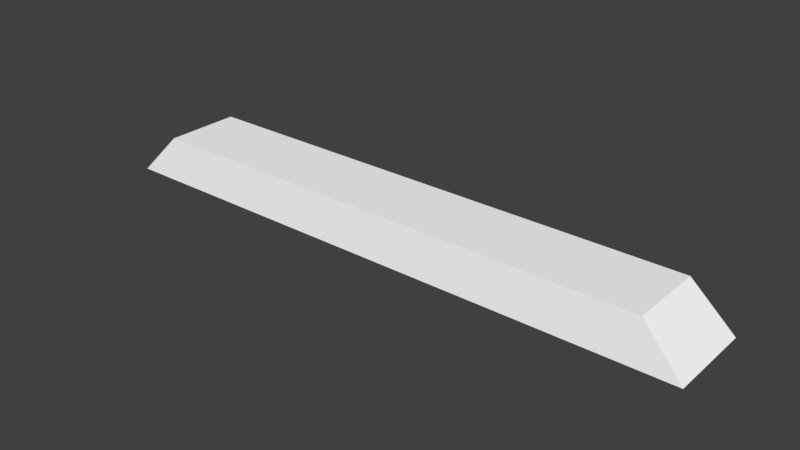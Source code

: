 # Source: flourescentlight.blend  (saved by Blender 2.77.0; exported with 4.5.12 LTS)
import bpy
from mathutils import Matrix  # noqa: F401  (used for matrix-valued properties, if any)

bpy.ops.wm.read_factory_settings(use_empty=True)
scene = bpy.context.scene
scene.name = 'Scene'

# ---- collections
col_collection_1 = bpy.data.collections.new('Collection 1'); scene.collection.children.link(col_collection_1)

# ---- materials (node trees are filled in below, after node groups)
mat_flourescent_white = bpy.data.materials.new('flourescent_white')
mat_flourescent_white.alpha_threshold = 0.0
mat_flourescent_white.diffuse_color = (1.0, 1.0, 1.0, 1.0)
mat_flourescent_white.roughness = 0.5
mat_flourescent_grey = bpy.data.materials.new('flourescent_grey')
mat_flourescent_grey.alpha_threshold = 0.0
mat_flourescent_grey.diffuse_color = (0.2086, 0.2086, 0.2086, 1.0)
mat_flourescent_grey.roughness = 0.5

# ---- material node trees
mat_flourescent_white.use_nodes = True; mat_flourescent_white.node_tree.nodes.clear()
_N = mat_flourescent_white.node_tree.nodes; _L = mat_flourescent_white.node_tree.links
n0 = _N.new('ShaderNodeOutputMaterial'); n0.name = 'Material Output'; n0.location = (300, 300)
n1 = _N.new('ShaderNodeBsdfDiffuse'); n1.name = 'Diffuse BSDF'; n1.location = (10, 300)
n1.inputs[0].default_value = (1.0, 1.0, 1.0, 1.0)
_L.new(n1.outputs[0], n0.inputs[0])
n0.is_active_output = True
mat_flourescent_grey.use_nodes = True; mat_flourescent_grey.node_tree.nodes.clear()
_N = mat_flourescent_grey.node_tree.nodes; _L = mat_flourescent_grey.node_tree.links
n0 = _N.new('ShaderNodeOutputMaterial'); n0.name = 'Material Output'; n0.location = (300, 300)
n1 = _N.new('ShaderNodeBsdfDiffuse'); n1.name = 'Diffuse BSDF'; n1.location = (10, 300)
n1.inputs[0].default_value = (0.2086, 0.2086, 0.2086, 1.0)
_L.new(n1.outputs[0], n0.inputs[0])
n0.is_active_output = True

# ---- world
world_world = bpy.data.worlds.new('World'); scene.world = world_world
world_world.color = (0.05088, 0.05088, 0.05088)
world_world.use_sun_shadow = False
world_world.sun_shadow_jitter_overblur = 0.0
world_world.cycles.sampling_method = 'MANUAL'

# ---- meshes
me_cube_001 = bpy.data.meshes.new('Cube.001')
me_cube_001.from_pydata([(2.003, 0.2661, -0.2826), (1.731, 0.5492, -0.243), (2.003, 0.2661, 0.3009), (1.731, 0.5492, 0.2613), (-2.009, 0.2661, -0.2826), (-1.737, 0.5492, -0.243), (-2.009, 0.2661, 0.3009), (-1.737, 0.5492, 0.2613), (0.5848, 0.2711, 0.04313), (0.5848, 0.2711, -0.02483), (-0.5903, 0.2711, -0.02483), (-0.5903, 0.2711, 0.04313), (0.5784, 0.2444, 0.04345), (0.5784, 0.2444, -0.02514), (-0.5839, 0.2444, -0.02514), (-0.5839, 0.2444, 0.04345), (1.797, 0.2444, 0.1319), (1.797, 0.2444, -0.1136), (-1.803, 0.2444, -0.1136), (-1.803, 0.2444, 0.1319), (1.797, 0.2, 0.1319), (1.797, 0.2, -0.1136), (-1.803, 0.2, -0.1136), (-1.803, 0.2, 0.1319)], [], [(1, 3, 2, 0), (3, 7, 6, 2), (7, 5, 4, 6), (5, 1, 0, 4), (0, 2, 6, 4), (15, 14, 18, 19), (19, 18, 22, 23), (13, 12, 16, 17), (12, 15, 19, 16), (14, 13, 17, 18), (23, 22, 21, 20), (17, 16, 20, 21), (16, 19, 23, 20), (18, 17, 21, 22), (7, 3, 1, 5), (10, 9, 8, 11), (12, 13, 9, 8), (14, 15, 11, 10), (15, 12, 8, 11), (13, 14, 10, 9)])
me_cube_001.polygons.foreach_set('material_index', [0, 0, 0, 0, 0, 1, 1, 1, 1, 1, 1, 1, 1, 1, 0, 0, 1, 1, 1, 1])
me_cube_001.materials.append(mat_flourescent_white)
me_cube_001.materials.append(mat_flourescent_grey)
me_cube_001.use_remesh_preserve_volume = False
me_cube_001.use_remesh_preserve_attributes = False
me_cube_001.use_mirror_vertex_groups = False
me_cube_001.update()

# ---- objects
ob_cube = bpy.data.objects.new('Cube', me_cube_001)

# ---- transforms, parenting, visibility, modifiers, constraints
ob_cube.location = (0.0, 0.0, 0.0)
ob_cube.rotation_euler = (1.571, 0.0, 0.0)
ob_cube.lineart.crease_threshold = 0.0

# ---- collection membership
col_collection_1.objects.link(ob_cube)

# ---- scene / render settings (as saved in the file)
scene.frame_start = 1; scene.frame_end = 250; scene.frame_set(1)
scene.render.engine = 'CYCLES'
scene.render.resolution_percentage = 50
scene.render.dither_intensity = 0.0
scene.cycles.use_denoising = False
scene.cycles.samples = 128
scene.cycles.sampling_pattern = 'TABULATED_SOBOL'
scene.cycles.light_sampling_threshold = 0.0
scene.cycles.use_adaptive_sampling = False
scene.cycles.use_light_tree = False
scene.cycles.blur_glossy = 0.0
scene.cycles.sample_clamp_indirect = 0.0
scene.view_settings.view_transform = 'Standard'
bpy.context.view_layer.update()

# ---- added for rendering (the .blend has no active camera and no usable light): camera, sun
cam_auto = bpy.data.cameras.new('AutoCamera')
cam_auto.lens = 50.0
cam_auto.sensor_width = 36.0
cam_auto.clip_end = 1000.0
ob_auto_camera = bpy.data.objects.new('AutoCamera', cam_auto)
scene.collection.objects.link(ob_auto_camera)
ob_auto_camera.location = (3.7626, -4.52758, 3.38692)
ob_auto_camera.rotation_euler = (1.09748, -7.21219e-08, 0.694738)
scene.camera = ob_auto_camera
light_auto_sun = bpy.data.lights.new('AutoSun', 'SUN')
light_auto_sun.energy = 3.0
light_auto_sun.angle = 0.0523599
ob_auto_sun = bpy.data.objects.new('AutoSun', light_auto_sun)
scene.collection.objects.link(ob_auto_sun)
ob_auto_sun.rotation_euler = (0.872665, 0.174533, 0.523599)
bpy.context.view_layer.update()
